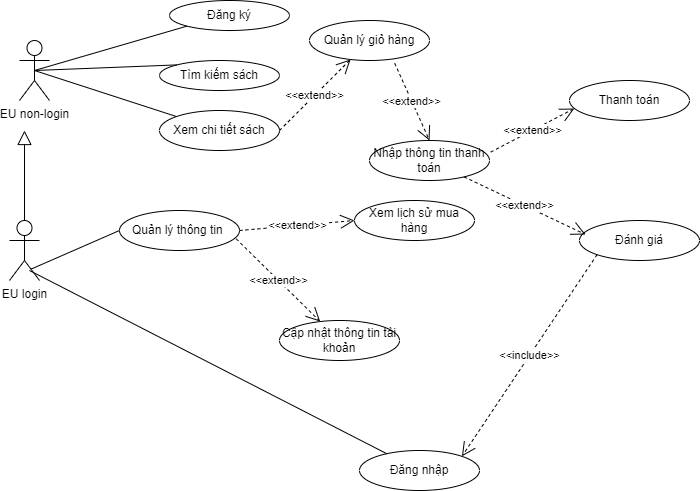

The diagram above was exported from draw.io. Its source (the exported page's mxGraphModel, read from the mxfile embedded in the PNG):
<mxGraphModel dx="1010" dy="573" grid="1" gridSize="10" guides="1" tooltips="1" connect="1" arrows="1" fold="1" page="1" pageScale="1" pageWidth="850" pageHeight="1100" math="0" shadow="0">
  <root>
    <mxCell id="0" />
    <mxCell id="1" parent="0" />
    <mxCell id="yg82R_cLlx1ejiDBpxtV-1" value="EU non-login" style="shape=umlActor;verticalLabelPosition=bottom;verticalAlign=top;html=1;outlineConnect=0;" vertex="1" parent="1">
      <mxGeometry x="90" y="120" width="30" height="60" as="geometry" />
    </mxCell>
    <mxCell id="yg82R_cLlx1ejiDBpxtV-2" value="Đăng ký" style="ellipse;whiteSpace=wrap;html=1;" vertex="1" parent="1">
      <mxGeometry x="240" y="80" width="120" height="30" as="geometry" />
    </mxCell>
    <mxCell id="yg82R_cLlx1ejiDBpxtV-3" value="Tìm kiếm sách" style="ellipse;whiteSpace=wrap;html=1;" vertex="1" parent="1">
      <mxGeometry x="230" y="140" width="120" height="30" as="geometry" />
    </mxCell>
    <mxCell id="yg82R_cLlx1ejiDBpxtV-4" value="Xem chi tiết sách" style="ellipse;whiteSpace=wrap;html=1;" vertex="1" parent="1">
      <mxGeometry x="230" y="190" width="120" height="40" as="geometry" />
    </mxCell>
    <mxCell id="yg82R_cLlx1ejiDBpxtV-5" value="" style="endArrow=none;html=1;rounded=0;entryX=0;entryY=1;entryDx=0;entryDy=0;exitX=0.5;exitY=0.5;exitDx=0;exitDy=0;exitPerimeter=0;" edge="1" parent="1" source="yg82R_cLlx1ejiDBpxtV-1" target="yg82R_cLlx1ejiDBpxtV-2">
      <mxGeometry width="50" height="50" relative="1" as="geometry">
        <mxPoint x="400" y="320" as="sourcePoint" />
        <mxPoint x="450" y="270" as="targetPoint" />
      </mxGeometry>
    </mxCell>
    <mxCell id="yg82R_cLlx1ejiDBpxtV-6" value="" style="endArrow=none;html=1;rounded=0;entryX=0;entryY=0;entryDx=0;entryDy=0;exitX=0.5;exitY=0.5;exitDx=0;exitDy=0;exitPerimeter=0;" edge="1" parent="1" source="yg82R_cLlx1ejiDBpxtV-1" target="yg82R_cLlx1ejiDBpxtV-3">
      <mxGeometry width="50" height="50" relative="1" as="geometry">
        <mxPoint x="115" y="160" as="sourcePoint" />
        <mxPoint x="268" y="116" as="targetPoint" />
      </mxGeometry>
    </mxCell>
    <mxCell id="yg82R_cLlx1ejiDBpxtV-7" value="" style="endArrow=none;html=1;rounded=0;exitX=0.5;exitY=0.5;exitDx=0;exitDy=0;exitPerimeter=0;" edge="1" parent="1" source="yg82R_cLlx1ejiDBpxtV-1" target="yg82R_cLlx1ejiDBpxtV-4">
      <mxGeometry width="50" height="50" relative="1" as="geometry">
        <mxPoint x="125" y="170" as="sourcePoint" />
        <mxPoint x="278" y="126" as="targetPoint" />
      </mxGeometry>
    </mxCell>
    <mxCell id="yg82R_cLlx1ejiDBpxtV-9" value="Thanh toán" style="ellipse;whiteSpace=wrap;html=1;" vertex="1" parent="1">
      <mxGeometry x="640" y="160" width="120" height="40" as="geometry" />
    </mxCell>
    <mxCell id="yg82R_cLlx1ejiDBpxtV-10" value="Đánh giá" style="ellipse;whiteSpace=wrap;html=1;" vertex="1" parent="1">
      <mxGeometry x="650" y="300" width="120" height="40" as="geometry" />
    </mxCell>
    <mxCell id="yg82R_cLlx1ejiDBpxtV-11" value="Nhập thông tin thanh toán" style="ellipse;whiteSpace=wrap;html=1;" vertex="1" parent="1">
      <mxGeometry x="440" y="220" width="120" height="40" as="geometry" />
    </mxCell>
    <mxCell id="yg82R_cLlx1ejiDBpxtV-12" value="Quản lý giỏ hàng" style="ellipse;whiteSpace=wrap;html=1;" vertex="1" parent="1">
      <mxGeometry x="380" y="100" width="120" height="40" as="geometry" />
    </mxCell>
    <mxCell id="yg82R_cLlx1ejiDBpxtV-15" value="&amp;lt;&amp;lt;extend&amp;gt;&amp;gt;" style="endArrow=open;endFill=1;endSize=12;html=1;rounded=0;exitX=1;exitY=0.5;exitDx=0;exitDy=0;dashed=1;" edge="1" parent="1" source="yg82R_cLlx1ejiDBpxtV-4" target="yg82R_cLlx1ejiDBpxtV-12">
      <mxGeometry width="160" relative="1" as="geometry">
        <mxPoint x="340" y="300" as="sourcePoint" />
        <mxPoint x="500" y="300" as="targetPoint" />
      </mxGeometry>
    </mxCell>
    <mxCell id="yg82R_cLlx1ejiDBpxtV-16" value="&amp;lt;&amp;lt;extend&amp;gt;&amp;gt;" style="endArrow=open;endFill=1;endSize=12;html=1;rounded=0;exitX=0.71;exitY=1.07;exitDx=0;exitDy=0;dashed=1;entryX=0.5;entryY=0;entryDx=0;entryDy=0;exitPerimeter=0;" edge="1" parent="1" source="yg82R_cLlx1ejiDBpxtV-12" target="yg82R_cLlx1ejiDBpxtV-11">
      <mxGeometry width="160" relative="1" as="geometry">
        <mxPoint x="360" y="220" as="sourcePoint" />
        <mxPoint x="431" y="149" as="targetPoint" />
      </mxGeometry>
    </mxCell>
    <mxCell id="yg82R_cLlx1ejiDBpxtV-17" value="&amp;lt;&amp;lt;extend&amp;gt;&amp;gt;" style="endArrow=open;endFill=1;endSize=12;html=1;rounded=0;exitX=1.01;exitY=0.29;exitDx=0;exitDy=0;dashed=1;entryX=0.04;entryY=0.7;entryDx=0;entryDy=0;exitPerimeter=0;entryPerimeter=0;" edge="1" parent="1" source="yg82R_cLlx1ejiDBpxtV-11" target="yg82R_cLlx1ejiDBpxtV-9">
      <mxGeometry width="160" relative="1" as="geometry">
        <mxPoint x="475" y="153" as="sourcePoint" />
        <mxPoint x="510" y="230" as="targetPoint" />
      </mxGeometry>
    </mxCell>
    <mxCell id="yg82R_cLlx1ejiDBpxtV-18" value="&amp;lt;&amp;lt;extend&amp;gt;&amp;gt;" style="endArrow=open;endFill=1;endSize=12;html=1;rounded=0;dashed=1;entryX=0.05;entryY=0.35;entryDx=0;entryDy=0;entryPerimeter=0;" edge="1" parent="1" source="yg82R_cLlx1ejiDBpxtV-11" target="yg82R_cLlx1ejiDBpxtV-10">
      <mxGeometry width="160" relative="1" as="geometry">
        <mxPoint x="571" y="242" as="sourcePoint" />
        <mxPoint x="625" y="208" as="targetPoint" />
      </mxGeometry>
    </mxCell>
    <mxCell id="yg82R_cLlx1ejiDBpxtV-19" value="Đăng nhập" style="ellipse;whiteSpace=wrap;html=1;" vertex="1" parent="1">
      <mxGeometry x="430" y="530" width="120" height="40" as="geometry" />
    </mxCell>
    <mxCell id="yg82R_cLlx1ejiDBpxtV-20" value="&amp;lt;&amp;lt;include&amp;gt;&amp;gt;" style="endArrow=open;endFill=1;endSize=12;html=1;rounded=0;dashed=1;entryX=1;entryY=0;entryDx=0;entryDy=0;exitX=0;exitY=1;exitDx=0;exitDy=0;" edge="1" parent="1" source="yg82R_cLlx1ejiDBpxtV-10" target="yg82R_cLlx1ejiDBpxtV-19">
      <mxGeometry width="160" relative="1" as="geometry">
        <mxPoint x="550" y="265" as="sourcePoint" />
        <mxPoint x="670" y="310" as="targetPoint" />
      </mxGeometry>
    </mxCell>
    <mxCell id="yg82R_cLlx1ejiDBpxtV-24" value="EU login" style="shape=umlActor;verticalLabelPosition=bottom;verticalAlign=top;html=1;" vertex="1" parent="1">
      <mxGeometry x="80" y="300" width="30" height="60" as="geometry" />
    </mxCell>
    <mxCell id="yg82R_cLlx1ejiDBpxtV-27" value="" style="endArrow=block;endFill=0;endSize=12;html=1;rounded=0;" edge="1" parent="1">
      <mxGeometry width="160" relative="1" as="geometry">
        <mxPoint x="95" y="300" as="sourcePoint" />
        <mxPoint x="95" y="210" as="targetPoint" />
      </mxGeometry>
    </mxCell>
    <mxCell id="yg82R_cLlx1ejiDBpxtV-28" value="Quản lý thông tin&amp;nbsp;" style="ellipse;whiteSpace=wrap;html=1;" vertex="1" parent="1">
      <mxGeometry x="190" y="290" width="120" height="40" as="geometry" />
    </mxCell>
    <mxCell id="yg82R_cLlx1ejiDBpxtV-29" value="" style="endArrow=none;html=1;rounded=0;exitX=0.733;exitY=0.807;exitDx=0;exitDy=0;exitPerimeter=0;entryX=0;entryY=0.5;entryDx=0;entryDy=0;" edge="1" parent="1" source="yg82R_cLlx1ejiDBpxtV-24" target="yg82R_cLlx1ejiDBpxtV-28">
      <mxGeometry width="50" height="50" relative="1" as="geometry">
        <mxPoint x="115" y="160" as="sourcePoint" />
        <mxPoint x="257" y="206" as="targetPoint" />
      </mxGeometry>
    </mxCell>
    <mxCell id="yg82R_cLlx1ejiDBpxtV-30" value="" style="endArrow=none;html=1;rounded=0;" edge="1" parent="1" target="yg82R_cLlx1ejiDBpxtV-19">
      <mxGeometry width="50" height="50" relative="1" as="geometry">
        <mxPoint x="100" y="350" as="sourcePoint" />
        <mxPoint x="240" y="330" as="targetPoint" />
        <Array as="points">
          <mxPoint x="100" y="350" />
        </Array>
      </mxGeometry>
    </mxCell>
    <mxCell id="yg82R_cLlx1ejiDBpxtV-31" value="Xem lịch sử mua hàng" style="ellipse;whiteSpace=wrap;html=1;" vertex="1" parent="1">
      <mxGeometry x="425" y="280" width="120" height="40" as="geometry" />
    </mxCell>
    <mxCell id="yg82R_cLlx1ejiDBpxtV-32" value="Cập nhật thông tin tài khoản" style="ellipse;whiteSpace=wrap;html=1;" vertex="1" parent="1">
      <mxGeometry x="350" y="400" width="120" height="40" as="geometry" />
    </mxCell>
    <mxCell id="yg82R_cLlx1ejiDBpxtV-33" value="&amp;lt;&amp;lt;extend&amp;gt;&amp;gt;" style="endArrow=open;endFill=1;endSize=12;html=1;rounded=0;dashed=1;exitX=0.973;exitY=0.71;exitDx=0;exitDy=0;exitPerimeter=0;" edge="1" parent="1" source="yg82R_cLlx1ejiDBpxtV-28" target="yg82R_cLlx1ejiDBpxtV-32">
      <mxGeometry width="160" relative="1" as="geometry">
        <mxPoint x="538" y="268" as="sourcePoint" />
        <mxPoint x="626" y="324" as="targetPoint" />
        <Array as="points" />
      </mxGeometry>
    </mxCell>
    <mxCell id="yg82R_cLlx1ejiDBpxtV-34" value="&amp;lt;&amp;lt;extend&amp;gt;&amp;gt;" style="endArrow=open;endFill=1;endSize=12;html=1;rounded=0;dashed=1;exitX=1;exitY=0.5;exitDx=0;exitDy=0;entryX=0;entryY=0.5;entryDx=0;entryDy=0;" edge="1" parent="1" source="yg82R_cLlx1ejiDBpxtV-28" target="yg82R_cLlx1ejiDBpxtV-31">
      <mxGeometry width="160" relative="1" as="geometry">
        <mxPoint x="357" y="338" as="sourcePoint" />
        <mxPoint x="407" y="411" as="targetPoint" />
        <Array as="points" />
      </mxGeometry>
    </mxCell>
  </root>
</mxGraphModel>